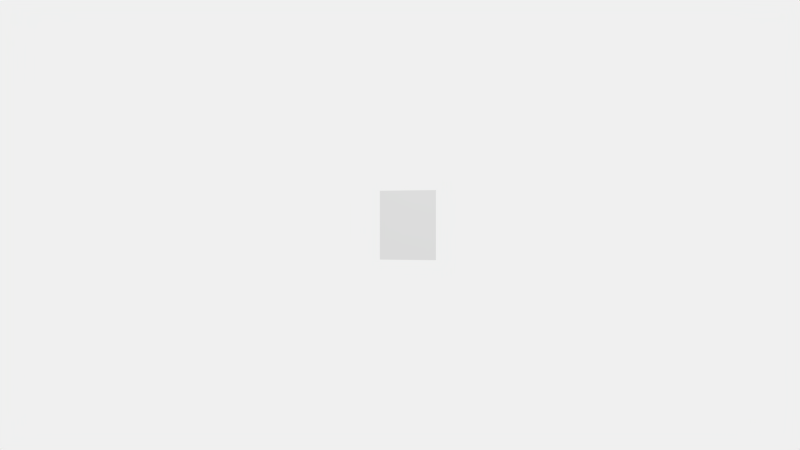 # Source: flip-animation.blend  (saved by Blender 2.59.0; exported with 4.5.12 LTS)
import bpy
from mathutils import Matrix  # noqa: F401  (used for matrix-valued properties, if any)

bpy.ops.wm.read_factory_settings(use_empty=True)
scene = bpy.context.scene
scene.name = 'Scene'

# ---- collections
col_collection_1 = bpy.data.collections.new('Collection 1'); scene.collection.children.link(col_collection_1)

# ---- world
world_world = bpy.data.worlds.new('World'); scene.world = world_world
world_world.color = (0.8689, 0.8689, 0.8689)
world_world.use_sun_shadow = False
world_world.sun_shadow_jitter_overblur = 0.0
world_world.cycles.sampling_method = 'MANUAL'
world_world.cycles.sample_map_resolution = 256

# ---- cameras
cam_camera = bpy.data.cameras.new('Camera')
cam_camera.clip_end = 100.0
cam_camera.lens = 35.0
cam_camera.ortho_scale = 7.314
cam_camera.dof.focus_distance = 0.0
cam_camera.dof.aperture_fstop = 128.0

# ---- lights
light_lamp = bpy.data.lights.new('Lamp', 'POINT')
light_lamp.transmission_factor = 0.0
light_lamp.cutoff_distance = 30.0
light_lamp.energy = 100.0
light_lamp.shadow_buffer_clip_start = 1.001
light_lamp.shadow_soft_size = 1.0
light_lamp.shadow_maximum_resolution = 0.006
light_lamp.use_absolute_resolution = True
light_lamp.cycles.use_multiple_importance_sampling = False

# ---- meshes
me_plane_003 = bpy.data.meshes.new('Plane.003')
me_plane_003.from_pydata([(0.7824, 1.0, -2.52e-08), (0.7824, -1.0, -2.52e-08), (-0.7824, -1.0, 2.52e-08), (-0.7824, 1.0, 2.52e-08)], [], [(0, 3, 2, 1)])
me_plane_003.use_remesh_preserve_volume = False
me_plane_003.use_remesh_preserve_attributes = False
me_plane_003.use_mirror_vertex_groups = False
me_plane_003.update()

# ---- curves / text
cu_beziercircle_001 = bpy.data.curves.new('BezierCircle.001', 'CURVE')
cu_beziercircle_001.dimensions = '3D'
_sp = cu_beziercircle_001.splines.new('BEZIER'); _sp.bezier_points.add(3)
_sp.bezier_points.foreach_set('co', [-1.0, 0.0, 0.0, 0.0, 1.0, 0.0, 1.0, 0.0, 0.0, 0.0, -1.0, 0.0])
_sp.bezier_points.foreach_set('handle_left', [-1.0, -0.5521, 0.0, -0.5521, 1.0, 0.0, 1.0, 0.5521, 0.0, 0.5521, -1.0, 0.0])
_sp.bezier_points.foreach_set('handle_right', [-1.0, 0.5521, 0.0, 0.5521, 1.0, 0.0, 1.0, -0.5521, 0.0, -0.5521, -1.0, 0.0])
for _p, _l, _r in zip(_sp.bezier_points, ['AUTO', 'AUTO', 'AUTO', 'AUTO'], ['AUTO', 'AUTO', 'AUTO', 'AUTO']): _p.handle_left_type = _l; _p.handle_right_type = _r
_sp.order_u = 0
_sp.order_v = 0
_sp.use_cyclic_u = True
cu_beziercircle_001.path_duration = 24
cu_beziercircle_001.use_path = True
cu_beziercircle_001.use_path_follow = True
cu_beziercircle_001.use_path_clamp = True
cu_beziercircle_001.bevel_resolution = 0
cu_beziercircle_001.eval_time = 1.0
cu_beziercircle_001.fill_mode = 'HALF'

# ---- objects
ob_beziercircle = bpy.data.objects.new('BezierCircle', cu_beziercircle_001)
ob_plane = bpy.data.objects.new('Plane', me_plane_003)
ob_camera = bpy.data.objects.new('Camera', cam_camera)
ob_lamp = bpy.data.objects.new('Lamp', light_lamp)

# ---- transforms, parenting, visibility, modifiers, constraints
ob_beziercircle.location = (0.0, 0.0, 0.0)
ob_beziercircle.lineart.crease_threshold = 0.0
ob_plane.parent = ob_beziercircle
ob_plane.matrix_parent_inverse = Matrix(((-4.715e-07, 1.0, -8.429e-08, 1.0), (-1.0, -4.715e-07, 8.429e-08, -4.715e-07), (8.429e-08, 8.429e-08, 1.0, 8.429e-08), (0.0, 0.0, 0.0, 1.0)))
ob_plane.location = (-1.016, 1.337e-07, -4.573e-08)
ob_plane.rotation_euler = (0.0, 1.571, 0.0)
ob_plane.scale = (1.534, 1.0, 1.0)
ob_plane.lineart.crease_threshold = 0.0
ob_camera.location = (25.9, 0.0, -5.751e-15)
ob_camera.rotation_euler = (1.571, -0.0, 7.854)
ob_camera.lock_rotations_4d = False
ob_camera.empty_display_type = 'ARROWS'
ob_camera.color = (0.0, 0.0, 0.0, 0.0)
ob_camera.display_type = 'WIRE'
ob_camera.lineart.crease_threshold = 0.0
_c = ob_camera.constraints.new('TRACK_TO'); _c.name = 'TrackTo'
ob_lamp.location = (4.076, 1.005, 5.904)
ob_lamp.rotation_euler = (0.6503, 0.05522, 1.866)
ob_lamp.lock_rotations_4d = False
ob_lamp.empty_display_type = 'ARROWS'
ob_lamp.color = (0.0, 0.0, 0.0, 0.0)
ob_lamp.lineart.crease_threshold = 0.0

# ---- collection membership
col_collection_1.objects.link(ob_beziercircle)
col_collection_1.objects.link(ob_plane)
col_collection_1.objects.link(ob_camera)
col_collection_1.objects.link(ob_lamp)

# ---- scene / render settings (as saved in the file)
scene.camera = ob_camera
scene.frame_start = 1; scene.frame_end = 24; scene.frame_set(1)
scene.render.engine = 'BLENDER_EEVEE_NEXT'
scene.render.image_settings.file_format = 'FFMPEG'
scene.render.image_settings.color_mode = 'RGB'
scene.render.image_settings.compression = 90
scene.render.resolution_percentage = 50
scene.render.dither_intensity = 0.0
scene.render.bake_margin = 2
scene.render.bake_bias = 0.0
scene.cycles.use_denoising = False
scene.cycles.samples = 10
scene.cycles.sampling_pattern = 'TABULATED_SOBOL'
scene.cycles.light_sampling_threshold = 0.0
scene.cycles.use_adaptive_sampling = False
scene.cycles.use_light_tree = False
scene.cycles.blur_glossy = 0.0
scene.cycles.volume_bounces = 1
scene.cycles.pixel_filter_type = 'GAUSSIAN'
scene.cycles.sample_clamp_indirect = 0.0
scene.view_settings.view_transform = 'Standard'
bpy.context.view_layer.update()
